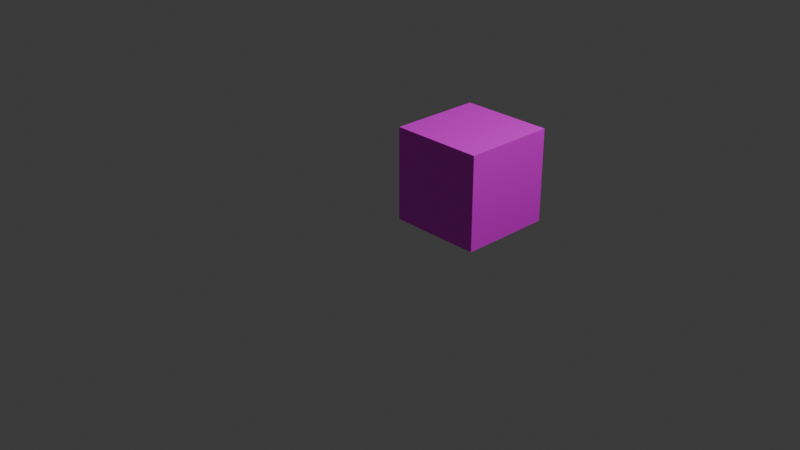 # Source: conveyor.blend  (saved by Blender 4.1.24; exported with 4.5.12 LTS)
import bpy
from mathutils import Matrix  # noqa: F401  (used for matrix-valued properties, if any)

bpy.ops.wm.read_factory_settings(use_empty=True)
scene = bpy.context.scene
scene.name = 'Scene'

# ---- collections
col_collection = bpy.data.collections.new('Collection'); scene.collection.children.link(col_collection)

# ---- images (referenced by path relative to the original .blend; pixels are not part of the script)
import os
ASSET_DIR = os.environ.get("B2B_ASSET_DIR", "")  # directory of the original .blend (textures are referenced by path, not embedded)
HERE = os.path.dirname(os.path.abspath(__file__))  # packed textures are extracted next to this script under _unpacked/

def load_image(name, relpath, width, height, colorspace="sRGB"):
    """Load a texture the original file referenced (path relative to the .blend, or extracted next to this script)."""
    p = next((c for c in (os.path.join(HERE, relpath), os.path.join(ASSET_DIR, relpath)) if relpath and os.path.exists(c)), "")
    if p:
        img = bpy.data.images.load(p, check_existing=True)
        img.name = name
    else:  # same state as the original file: an image datablock whose file is absent (Cycles renders it pink)
        img = bpy.data.images.new(name, width, height)
        img.source = "FILE"
        img.filepath = "//" + (relpath or name)
    img.colorspace_settings.name = colorspace
    return img
img_world_png = load_image('world.png', 'world.png', 1024, 1024, 'sRGB')
img_world_png_001 = load_image('world.png.001', 'world.png', 1024, 1024, 'sRGB')

# ---- materials (node trees are filled in below, after node groups)
mat_material_006 = bpy.data.materials.new('Material.006')
mat_material_006.use_transparent_shadow = False
mat_material_001 = bpy.data.materials.new('Material.001')
mat_material_001.use_transparent_shadow = False

# ---- material node trees
mat_material_006.use_nodes = True; mat_material_006.node_tree.nodes.clear()
_N = mat_material_006.node_tree.nodes; _L = mat_material_006.node_tree.links
n0 = _N.new('ShaderNodeBsdfPrincipled'); n0.name = 'Principled BSDF'; n0.location = (10, 300)
n1 = _N.new('ShaderNodeOutputMaterial'); n1.name = 'Material Output'; n1.location = (300, 300)
n2 = _N.new('ShaderNodeTexImage'); n2.name = 'Image Texture'; n2.location = (-356, 277)
n2.image = img_world_png
_L.new(n0.outputs[0], n1.inputs[0])
_L.new(n2.outputs[0], n0.inputs[0])
_L.new(n2.outputs[1], n0.inputs[4])
n1.is_active_output = True
mat_material_001.use_nodes = True; mat_material_001.node_tree.nodes.clear()
_N = mat_material_001.node_tree.nodes; _L = mat_material_001.node_tree.links
n0 = _N.new('ShaderNodeBsdfPrincipled'); n0.name = 'Principled BSDF'; n0.location = (10, 300)
n1 = _N.new('ShaderNodeOutputMaterial'); n1.name = 'Material Output'; n1.location = (300, 300)
n2 = _N.new('ShaderNodeTexImage'); n2.name = 'Image Texture'; n2.location = (-356, 277)
n2.image = img_world_png_001
_L.new(n0.outputs[0], n1.inputs[0])
_L.new(n2.outputs[0], n0.inputs[0])
_L.new(n2.outputs[1], n0.inputs[4])
n1.is_active_output = True

# ---- world
world_world = bpy.data.worlds.new('World'); scene.world = world_world
world_world.use_nodes = True; world_world.node_tree.nodes.clear()
_N = world_world.node_tree.nodes; _L = world_world.node_tree.links
n0 = _N.new('ShaderNodeOutputWorld'); n0.name = 'World Output'; n0.location = (300, 300)
n1 = _N.new('ShaderNodeBackground'); n1.name = 'Background'; n1.location = (10, 300)
n1.inputs[0].default_value = (0.05088, 0.05088, 0.05088, 1.0)
_L.new(n1.outputs[0], n0.inputs[0])
n0.is_active_output = True
world_world.color = (0.05088, 0.05088, 0.05088)
world_world.use_sun_shadow = False
world_world.sun_shadow_jitter_overblur = 0.0

# ---- cameras
cam_camera = bpy.data.cameras.new('Camera')
cam_camera.clip_end = 100.0
cam_camera.ortho_scale = 7.314

# ---- lights
light_light = bpy.data.lights.new('Light', 'POINT')
light_light.transmission_factor = 0.0
light_light.energy = 1000.0
light_light.shadow_soft_size = 0.1
light_light.shadow_maximum_resolution = 0.006
light_light.use_absolute_resolution = True

# ---- meshes
me_cube_001 = bpy.data.meshes.new('Cube.001')
me_cube_001.from_pydata([(-1.0, -1.0, -1.0), (-1.0, -1.0, 1.0), (-1.0, 1.0, -1.0), (-1.0, 1.0, 1.0), (1.0, -1.0, -1.0), (1.0, -1.0, 1.0), (1.0, 1.0, -1.0), (1.0, 1.0, 1.0)], [], [(0, 1, 3, 2), (2, 3, 7, 6), (6, 7, 5, 4), (4, 5, 1, 0), (2, 6, 4, 0), (7, 3, 1, 5)])
_uv = me_cube_001.uv_layers.new(name='UVMap')
_uv.uv.foreach_set('vector', [0.1322, 0.3972, 0.1322, 0.4301, 0.0994, 0.4301, 0.0994, 0.3972, 0.0994, 0.4301, 0.0994, 0.3972, 0.1322, 0.3972, 0.1322, 0.4301, 0.1321, 0.3972, 0.1321, 0.4301, 0.09926, 0.4301, 0.09926, 0.3972, 0.1653, 0.3971, 0.1653, 0.4299, 0.1325, 0.4299, 0.1325, 0.3971, 0.1652, 0.4635, 0.1324, 0.4635, 0.1324, 0.4306, 0.1652, 0.4306, 0.1323, 0.4631, 0.09943, 0.4631, 0.09943, 0.4303, 0.1323, 0.4303])
me_cube_001.materials.append(mat_material_006)
me_cube_001.update()
me_cube_002 = bpy.data.meshes.new('Cube.002')
me_cube_002.from_pydata([(-1.0, -1.0, -1.0), (-1.0, -1.0, 1.0), (1.0, -1.0, -1.0), (1.0, -1.0, 1.0)], [], [(2, 3, 1, 0)])
_uv = me_cube_002.uv_layers.new(name='UVMap')
_uv.uv.foreach_set('vector', [0.03715, 0.7857, 0.03715, 0.7991, 0.02375, 0.7991, 0.02375, 0.7857])
me_cube_002.materials.append(mat_material_001)
me_cube_002.update()

# ---- objects
ob_light = bpy.data.objects.new('Light', light_light)
ob_camera = bpy.data.objects.new('Camera', cam_camera)
ob_cube = bpy.data.objects.new('Cube', me_cube_001)
ob_cube_001 = bpy.data.objects.new('Cube.001', me_cube_002)

# ---- transforms, parenting, visibility, modifiers, constraints
ob_light.location = (4.076, 1.005, 5.904)
ob_light.rotation_euler = (0.6503, 0.05522, 1.866)
ob_light.lock_rotations_4d = False
ob_light.empty_display_type = 'ARROWS'
ob_light.color = (0.0, 0.0, 0.0, 0.0)
ob_light.lineart.crease_threshold = 0.0
ob_camera.location = (7.359, -6.926, 4.958)
ob_camera.rotation_euler = (1.109, 0.0, 0.8149)
ob_camera.lock_rotations_4d = False
ob_camera.empty_display_type = 'ARROWS'
ob_camera.color = (0.0, 0.0, 0.0, 0.0)
ob_camera.display_type = 'WIRE'
ob_camera.lineart.crease_threshold = 0.0
ob_cube.location = (0.4821, 0.5178, 0.4847)
ob_cube.scale = (0.5, 0.5, 0.5)
ob_cube_001.location = (0.4821, 0.5178, 0.4847)
ob_cube_001.scale = (0.4437, 0.4437, 0.4437)

# ---- collection membership
col_collection.objects.link(ob_light)
col_collection.objects.link(ob_camera)
col_collection.objects.link(ob_cube)
col_collection.objects.link(ob_cube_001)

# ---- scene / render settings (as saved in the file)
scene.camera = ob_camera
scene.frame_start = 1; scene.frame_end = 250; scene.frame_set(1)
scene.render.engine = 'BLENDER_EEVEE_NEXT'
scene.cycles.sampling_pattern = 'TABULATED_SOBOL'
scene.eevee.ray_tracing_options.trace_max_roughness = 0.0
bpy.context.view_layer.update()
